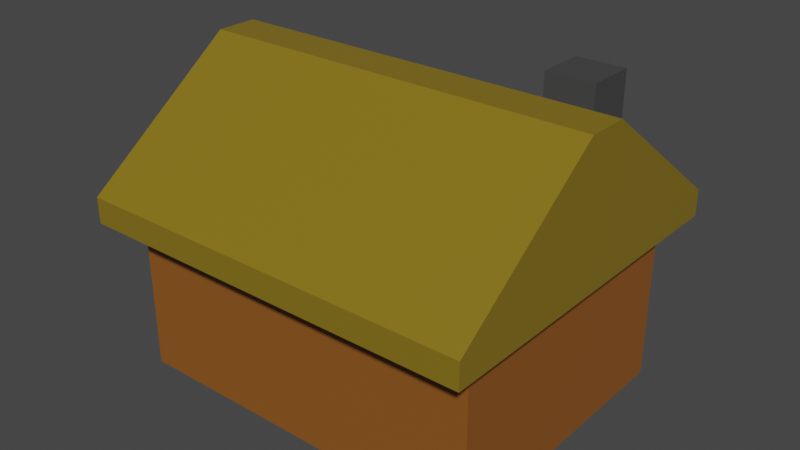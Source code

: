 # Source: blend.blend  (saved by Blender 3.0.42; exported with 4.5.12 LTS)
import bpy
from mathutils import Matrix  # noqa: F401  (used for matrix-valued properties, if any)

bpy.ops.wm.read_factory_settings(use_empty=True)
scene = bpy.context.scene
scene.name = 'Scene'

# ---- collections
col_collection = bpy.data.collections.new('Collection'); scene.collection.children.link(col_collection)

# ---- materials (node trees are filled in below, after node groups)
mat_material = bpy.data.materials.new('Material')
mat_material.alpha_threshold = 0.0
mat_material.use_transparent_shadow = False
mat_material.line_color = (0.0, 0.0, 0.0, 1.0)
mat_material_001 = bpy.data.materials.new('Material.001')
mat_material_001.alpha_threshold = 0.0
mat_material_001.use_transparent_shadow = False
mat_material_001.line_color = (0.0, 0.0, 0.0, 1.0)
mat_material_002 = bpy.data.materials.new('Material.002')
mat_material_002.use_transparent_shadow = False

# ---- material node trees
mat_material.use_nodes = True; mat_material.node_tree.nodes.clear()
_N = mat_material.node_tree.nodes; _L = mat_material.node_tree.links
n0 = _N.new('ShaderNodeOutputMaterial'); n0.name = 'Material Output'; n0.location = (300, 300)
n1 = _N.new('ShaderNodeBsdfPrincipled'); n1.name = 'Principled BSDF'; n1.location = (10, 300)
n1.distribution = 'GGX'
n1.subsurface_method = 'RANDOM_WALK_SKIN'
n1.inputs[0].default_value = (0.2668, 0.09133, 0.0135, 1.0)
n1.inputs[2].default_value = 0.4
n1.inputs[3].default_value = 1.45
n1.inputs[27].default_value = (0.0, 0.0, 0.0, 1.0)
n1.inputs[28].default_value = 1.0
_L.new(n1.outputs[0], n0.inputs[0])
n0.is_active_output = True
mat_material_001.use_nodes = True; mat_material_001.node_tree.nodes.clear()
_N = mat_material_001.node_tree.nodes; _L = mat_material_001.node_tree.links
n0 = _N.new('ShaderNodeOutputMaterial'); n0.name = 'Material Output'; n0.location = (300, 300)
n1 = _N.new('ShaderNodeBsdfPrincipled'); n1.name = 'Principled BSDF'; n1.location = (10, 300)
n1.distribution = 'GGX'
n1.subsurface_method = 'RANDOM_WALK_SKIN'
n1.inputs[0].default_value = (0.233, 0.1592, 0.0111, 1.0)
n1.inputs[2].default_value = 0.4
n1.inputs[3].default_value = 1.45
n1.inputs[27].default_value = (0.0, 0.0, 0.0, 1.0)
n1.inputs[28].default_value = 1.0
_L.new(n1.outputs[0], n0.inputs[0])
n0.is_active_output = True
mat_material_002.use_nodes = True; mat_material_002.node_tree.nodes.clear()
_N = mat_material_002.node_tree.nodes; _L = mat_material_002.node_tree.links
n0 = _N.new('ShaderNodeBsdfPrincipled'); n0.name = 'Principled BSDF'; n0.location = (10, 300)
n0.distribution = 'GGX'
n0.subsurface_method = 'RANDOM_WALK_SKIN'
n0.inputs[0].default_value = (0.05846, 0.05902, 0.06072, 1.0)
n0.inputs[3].default_value = 1.45
n0.inputs[27].default_value = (0.0, 0.0, 0.0, 1.0)
n0.inputs[28].default_value = 1.0
n1 = _N.new('ShaderNodeOutputMaterial'); n1.name = 'Material Output'; n1.location = (300, 300)
_L.new(n0.outputs[0], n1.inputs[0])
n1.is_active_output = True

# ---- world
world_world = bpy.data.worlds.new('World'); scene.world = world_world
world_world.use_nodes = True; world_world.node_tree.nodes.clear()
_N = world_world.node_tree.nodes; _L = world_world.node_tree.links
n0 = _N.new('ShaderNodeOutputWorld'); n0.name = 'World Output'; n0.location = (300, 300)
n1 = _N.new('ShaderNodeBackground'); n1.name = 'Background'; n1.location = (10, 300)
n1.inputs[0].default_value = (0.05088, 0.05088, 0.05088, 1.0)
_L.new(n1.outputs[0], n0.inputs[0])
n0.is_active_output = True
world_world.color = (0.05088, 0.05088, 0.05088)
world_world.use_sun_shadow = False
world_world.sun_shadow_jitter_overblur = 0.0

# ---- meshes
me_cube = bpy.data.meshes.new('Cube')
me_cube.from_pydata([(1.0, 1.0, 1.0), (1.0, 1.0, -1.327), (1.0, -1.0, 1.0), (1.0, -1.0, -1.327), (-0.6639, 1.0, 1.0), (-0.6639, 1.0, -1.327), (-0.6639, -1.0, 1.0), (-0.6639, -1.0, -1.327)], [], [(0, 4, 6, 2), (3, 2, 6, 7), (7, 6, 4, 5), (5, 1, 3, 7), (1, 0, 2, 3), (5, 4, 0, 1)])
_uv = me_cube.uv_layers.new(name='UVMap')
_uv.uv.foreach_set('vector', [0.625, 0.5, 0.875, 0.5, 0.875, 0.75, 0.625, 0.75, 0.375, 0.75, 0.625, 0.75, 0.625, 1.0, 0.375, 1.0, 0.375, 0.0, 0.625, 0.0, 0.625, 0.25, 0.375, 0.25, 0.125, 0.5, 0.375, 0.5, 0.375, 0.75, 0.125, 0.75, 0.375, 0.5, 0.625, 0.5, 0.625, 0.75, 0.375, 0.75, 0.375, 0.25, 0.625, 0.25, 0.625, 0.5, 0.375, 0.5])
me_cube.materials.append(mat_material)
me_cube.use_remesh_preserve_volume = False
me_cube.use_remesh_preserve_attributes = False
me_cube.use_mirror_vertex_groups = False
me_cube.update()
me_cube_001 = bpy.data.meshes.new('Cube.001')
me_cube_001.from_pydata([(0.8594, 1.0, -0.7431), (0.8594, 1.0, -1.0), (0.8594, -1.0, -0.7431), (0.8594, -1.0, -1.0), (-0.584, 1.0, -0.7431), (-0.584, 1.0, -1.0), (-0.584, -1.0, -0.7431), (-0.584, -1.0, -1.0), (-0.584, 0.0, -1.0), (0.8594, 0.0, -1.0), (0.8594, 0.117, 0.4102), (0.8594, -0.117, 0.4102), (0.8594, 0.0, 0.379), (-0.584, -0.117, 0.4102), (-0.584, 0.117, 0.4102), (-0.584, 0.0, 0.379)], [], [(8, 15, 14, 4, 5), (3, 2, 6, 7), (7, 6, 13, 15, 8), (8, 9, 3, 7), (0, 4, 14, 10), (5, 4, 0, 1), (11, 13, 6, 2), (5, 1, 9, 8), (1, 0, 10, 12, 9), (10, 11, 12), (13, 14, 15), (13, 11, 10, 14), (9, 12, 11, 2, 3)])
_uv = me_cube_001.uv_layers.new(name='UVMap')
_uv.uv.foreach_set('vector', [0.375, 0.125, 0.5956, 0.125, 0.625, 0.1396, 0.625, 0.25, 0.375, 0.25, 0.375, 0.75, 0.625, 0.75, 0.625, 1.0, 0.375, 1.0, 0.375, 0.0, 0.625, 0.0, 0.625, 0.1104, 0.5956, 0.125, 0.375, 0.125, 0.125, 0.625, 0.375, 0.625, 0.375, 0.75, 0.125, 0.75, 0.625, 0.5, 0.875, 0.5, 0.875, 0.6104, 0.625, 0.6104, 0.375, 0.25, 0.625, 0.25, 0.625, 0.5, 0.375, 0.5, 0.625, 0.6396, 0.875, 0.6396, 0.875, 0.75, 0.625, 0.75, 0.125, 0.5, 0.375, 0.5, 0.375, 0.625, 0.125, 0.625, 0.375, 0.5, 0.625, 0.5, 0.625, 0.6104, 0.5956, 0.625, 0.375, 0.625, 0.625, 0.6104, 0.625, 0.6176, 0.5956, 0.625, 0.625, 0.1104, 0.5995, 0.125, 0.5956, 0.125, 0.875, 0.6396, 0.625, 0.6396, 0.625, 0.6104, 0.875, 0.6104, 0.375, 0.625, 0.5956, 0.625, 0.625, 0.6396, 0.625, 0.75, 0.375, 0.75])
me_cube_001.materials.append(mat_material_001)
me_cube_001.use_remesh_preserve_volume = False
me_cube_001.use_remesh_preserve_attributes = False
me_cube_001.use_mirror_vertex_groups = False
me_cube_001.update()
me_cube_002 = bpy.data.meshes.new('Cube.002')
me_cube_002.from_pydata([(-1.0, -1.0, -1.0), (-1.0, -1.0, 1.742), (-1.0, 1.0, -1.0), (-1.0, 1.0, 1.742), (1.0, -1.0, -1.0), (1.0, -1.0, 1.742), (1.0, 1.0, -1.0), (1.0, 1.0, 1.742)], [], [(0, 1, 3, 2), (2, 3, 7, 6), (6, 7, 5, 4), (4, 5, 1, 0), (2, 6, 4, 0), (7, 3, 1, 5)])
_uv = me_cube_002.uv_layers.new(name='UVMap')
_uv.uv.foreach_set('vector', [0.375, 0.0, 0.625, 0.0, 0.625, 0.25, 0.375, 0.25, 0.375, 0.25, 0.625, 0.25, 0.625, 0.5, 0.375, 0.5, 0.375, 0.5, 0.625, 0.5, 0.625, 0.75, 0.375, 0.75, 0.375, 0.75, 0.625, 0.75, 0.625, 1.0, 0.375, 1.0, 0.125, 0.5, 0.375, 0.5, 0.375, 0.75, 0.125, 0.75, 0.625, 0.5, 0.875, 0.5, 0.875, 0.75, 0.625, 0.75])
me_cube_002.materials.append(mat_material_002)
me_cube_002.use_remesh_fix_poles = True
me_cube_002.use_remesh_preserve_attributes = False
me_cube_002.update()

# ---- objects
ob_cube = bpy.data.objects.new('Cube', me_cube)
ob_cube_001 = bpy.data.objects.new('Cube.001', me_cube_001)
ob_cube_002 = bpy.data.objects.new('Cube.002', me_cube_002)

# ---- transforms, parenting, visibility, modifiers, constraints
ob_cube.location = (0.0, 0.0, 0.641)
ob_cube.scale = (3.167, 2.02, 1.145)
ob_cube.lock_rotations_4d = False
ob_cube.empty_display_type = 'ARROWS'
ob_cube.lineart.crease_threshold = 0.0
ob_cube_001.location = (0.0, 0.0, 2.85)
ob_cube_001.scale = (3.985, 2.542, 1.441)
ob_cube_001.lock_rotations_4d = False
ob_cube_001.empty_display_type = 'ARROWS'
ob_cube_001.lineart.crease_threshold = 0.0
ob_cube_002.location = (2.409, 1.199, 2.925)
ob_cube_002.scale = (0.3499, 0.3499, 0.3499)

# ---- collection membership
col_collection.objects.link(ob_cube)
col_collection.objects.link(ob_cube_001)
col_collection.objects.link(ob_cube_002)

# ---- scene / render settings (as saved in the file)
scene.frame_start = 1; scene.frame_end = 250; scene.frame_set(1)
scene.render.engine = 'BLENDER_EEVEE_NEXT'
scene.cycles.sampling_pattern = 'TABULATED_SOBOL'
scene.cycles.use_light_tree = False
scene.view_settings.view_transform = 'Filmic'
bpy.context.view_layer.update()

# ---- added for rendering (the .blend has no active camera and no usable light): camera, sun
cam_auto = bpy.data.cameras.new('AutoCamera')
cam_auto.lens = 50.0
cam_auto.sensor_width = 36.0
cam_auto.clip_end = 1000.0
ob_auto_camera = bpy.data.objects.new('AutoCamera', cam_auto)
scene.collection.objects.link(ob_auto_camera)
ob_auto_camera.location = (8.7407, -9.83014, 7.88135)
ob_auto_camera.rotation_euler = (1.09748, -7.21219e-08, 0.694738)
scene.camera = ob_auto_camera
light_auto_sun = bpy.data.lights.new('AutoSun', 'SUN')
light_auto_sun.energy = 3.0
light_auto_sun.angle = 0.0523599
ob_auto_sun = bpy.data.objects.new('AutoSun', light_auto_sun)
scene.collection.objects.link(ob_auto_sun)
ob_auto_sun.rotation_euler = (0.872665, 0.174533, 0.523599)
bpy.context.view_layer.update()
